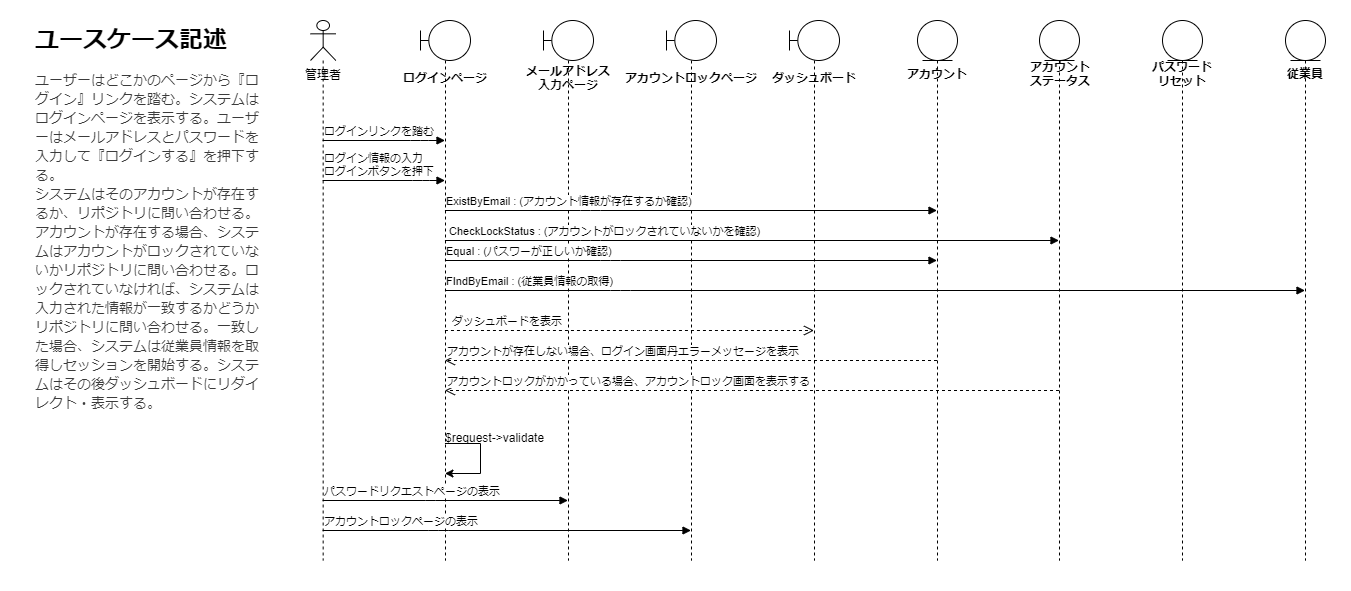

The diagram above was exported from draw.io. Its source (the exported page's mxGraphModel, read from the mxfile embedded in the PNG):
<mxGraphModel dx="1113" dy="686" grid="1" gridSize="10" guides="1" tooltips="1" connect="1" arrows="1" fold="1" page="1" pageScale="1" pageWidth="850" pageHeight="1100" math="0" shadow="0">
  <root>
    <mxCell id="0" />
    <mxCell id="1" parent="0" />
    <mxCell id="62" value="" style="rounded=0;whiteSpace=wrap;html=1;strokeColor=none;" vertex="1" parent="1">
      <mxGeometry x="40" y="140" width="1350" height="590" as="geometry" />
    </mxCell>
    <mxCell id="4" value="&lt;h1&gt;ユースケース記述&lt;/h1&gt;&lt;div style=&quot;color: rgb(59, 59, 59); background-color: rgb(255, 255, 255); font-family: Consolas, &amp;quot;Courier New&amp;quot;, monospace; font-size: 14px; line-height: 19px;&quot;&gt;&lt;div&gt;ユーザーはどこかのページから『ログイン』リンクを踏む。システムはログインページを表示する。ユーザーはメールアドレスとパスワードを入力して『ログインする』を押下する。&lt;/div&gt;&lt;div&gt;システムはそのアカウントが存在するか、リポジトリに問い合わせる。アカウントが存在する場合、システムはアカウントがロックされていないかリポジトリに問い合わせる。ロックされていなければ、システムは入力された情報が一致するかどうかリポジトリに問い合わせる。一致した場合、システムは従業員情報を取得しセッションを開始する。システムはその後ダッシュボードにリダイレクト・表示する。&lt;/div&gt;&lt;/div&gt;" style="text;html=1;strokeColor=none;fillColor=none;spacing=5;spacingTop=-20;whiteSpace=wrap;overflow=hidden;rounded=0;" vertex="1" parent="1">
      <mxGeometry x="70" y="160" width="240" height="400" as="geometry" />
    </mxCell>
    <mxCell id="14" value="" style="shape=umlLifeline;participant=umlEntity;perimeter=lifelinePerimeter;whiteSpace=wrap;html=1;container=1;collapsible=0;recursiveResize=0;verticalAlign=top;spacingTop=36;outlineConnect=0;horizontal=1;" vertex="1" parent="1">
      <mxGeometry x="957" y="160" width="40" height="540" as="geometry" />
    </mxCell>
    <mxCell id="15" value="アカウント" style="text;align=center;fontStyle=1;verticalAlign=middle;spacingLeft=3;spacingRight=3;strokeColor=none;rotatable=0;points=[[0,0.5],[1,0.5]];portConstraint=eastwest;" vertex="1" parent="1">
      <mxGeometry x="937" y="200" width="80" height="26" as="geometry" />
    </mxCell>
    <mxCell id="16" value="" style="shape=umlLifeline;participant=umlEntity;perimeter=lifelinePerimeter;whiteSpace=wrap;html=1;container=1;collapsible=0;recursiveResize=0;verticalAlign=top;spacingTop=36;outlineConnect=0;horizontal=1;" vertex="1" parent="1">
      <mxGeometry x="1079" y="160" width="40" height="540" as="geometry" />
    </mxCell>
    <mxCell id="17" value="アカウント&#10;ステータス" style="text;align=center;fontStyle=1;verticalAlign=middle;spacingLeft=3;spacingRight=3;strokeColor=none;rotatable=0;points=[[0,0.5],[1,0.5]];portConstraint=eastwest;" vertex="1" parent="1">
      <mxGeometry x="1060" y="200" width="80" height="26" as="geometry" />
    </mxCell>
    <mxCell id="19" value="" style="shape=umlLifeline;participant=umlEntity;perimeter=lifelinePerimeter;whiteSpace=wrap;html=1;container=1;collapsible=0;recursiveResize=0;verticalAlign=top;spacingTop=36;outlineConnect=0;horizontal=1;" vertex="1" parent="1">
      <mxGeometry x="1202" y="160" width="40" height="540" as="geometry" />
    </mxCell>
    <mxCell id="20" value="パスワード&#10;リセット" style="text;align=center;fontStyle=1;verticalAlign=middle;spacingLeft=3;spacingRight=3;strokeColor=none;rotatable=0;points=[[0,0.5],[1,0.5]];portConstraint=eastwest;" vertex="1" parent="1">
      <mxGeometry x="1182" y="200" width="80" height="26" as="geometry" />
    </mxCell>
    <mxCell id="21" value="" style="shape=umlLifeline;participant=umlEntity;perimeter=lifelinePerimeter;whiteSpace=wrap;html=1;container=1;collapsible=0;recursiveResize=0;verticalAlign=top;spacingTop=36;outlineConnect=0;horizontal=1;" vertex="1" parent="1">
      <mxGeometry x="1325" y="160" width="40" height="540" as="geometry" />
    </mxCell>
    <mxCell id="22" value="従業員" style="text;align=center;fontStyle=1;verticalAlign=middle;spacingLeft=3;spacingRight=3;strokeColor=none;rotatable=0;points=[[0,0.5],[1,0.5]];portConstraint=eastwest;" vertex="1" parent="1">
      <mxGeometry x="1305" y="200" width="80" height="26" as="geometry" />
    </mxCell>
    <mxCell id="24" value="" style="shape=umlLifeline;participant=umlActor;perimeter=lifelinePerimeter;whiteSpace=wrap;html=1;container=1;collapsible=0;recursiveResize=0;verticalAlign=top;spacingTop=36;outlineConnect=0;horizontal=1;" vertex="1" parent="1">
      <mxGeometry x="350" y="160" width="25.33" height="540" as="geometry" />
    </mxCell>
    <mxCell id="25" value="管理者" style="text;html=1;strokeColor=none;fillColor=none;align=center;verticalAlign=middle;whiteSpace=wrap;rounded=0;" vertex="1" parent="1">
      <mxGeometry x="332.67" y="200" width="60" height="30" as="geometry" />
    </mxCell>
    <mxCell id="26" value="" style="shape=umlLifeline;participant=umlBoundary;perimeter=lifelinePerimeter;whiteSpace=wrap;html=1;container=1;collapsible=0;recursiveResize=0;verticalAlign=top;spacingTop=36;outlineConnect=0;horizontal=1;" vertex="1" parent="1">
      <mxGeometry x="829" y="160" width="50" height="540" as="geometry" />
    </mxCell>
    <mxCell id="27" value="" style="shape=umlLifeline;participant=umlBoundary;perimeter=lifelinePerimeter;whiteSpace=wrap;html=1;container=1;collapsible=0;recursiveResize=0;verticalAlign=top;spacingTop=36;outlineConnect=0;horizontal=1;" vertex="1" parent="1">
      <mxGeometry x="706" y="160" width="50" height="540" as="geometry" />
    </mxCell>
    <mxCell id="28" value="" style="shape=umlLifeline;participant=umlBoundary;perimeter=lifelinePerimeter;whiteSpace=wrap;html=1;container=1;collapsible=0;recursiveResize=0;verticalAlign=top;spacingTop=36;outlineConnect=0;horizontal=1;" vertex="1" parent="1">
      <mxGeometry x="583" y="160" width="50" height="540" as="geometry" />
    </mxCell>
    <mxCell id="30" value="" style="shape=umlLifeline;participant=umlBoundary;perimeter=lifelinePerimeter;whiteSpace=wrap;html=1;container=1;collapsible=0;recursiveResize=0;verticalAlign=top;spacingTop=36;outlineConnect=0;horizontal=1;" vertex="1" parent="1">
      <mxGeometry x="460" y="160" width="50" height="540" as="geometry" />
    </mxCell>
    <mxCell id="31" value="ログインページ" style="text;align=center;fontStyle=1;verticalAlign=middle;spacingLeft=3;spacingRight=3;strokeColor=none;rotatable=0;points=[[0,0.5],[1,0.5]];portConstraint=eastwest;" vertex="1" parent="1">
      <mxGeometry x="445" y="204" width="80" height="26" as="geometry" />
    </mxCell>
    <mxCell id="32" value="メールアドレス&#10;入力ページ" style="text;align=center;fontStyle=1;verticalAlign=middle;spacingLeft=3;spacingRight=3;strokeColor=none;rotatable=0;points=[[0,0.5],[1,0.5]];portConstraint=eastwest;" vertex="1" parent="1">
      <mxGeometry x="568" y="204" width="80" height="26" as="geometry" />
    </mxCell>
    <mxCell id="33" value="アカウントロックページ" style="text;align=center;fontStyle=1;verticalAlign=middle;spacingLeft=3;spacingRight=3;strokeColor=none;rotatable=0;points=[[0,0.5],[1,0.5]];portConstraint=eastwest;" vertex="1" parent="1">
      <mxGeometry x="691" y="204" width="80" height="26" as="geometry" />
    </mxCell>
    <mxCell id="34" value="ダッシュボード" style="text;align=center;fontStyle=1;verticalAlign=middle;spacingLeft=3;spacingRight=3;strokeColor=none;rotatable=0;points=[[0,0.5],[1,0.5]];portConstraint=eastwest;" vertex="1" parent="1">
      <mxGeometry x="814" y="204" width="80" height="26" as="geometry" />
    </mxCell>
    <mxCell id="37" value="ログインリンクを踏む" style="html=1;verticalAlign=bottom;endArrow=block;align=left;" edge="1" parent="1" source="24" target="30">
      <mxGeometry x="-1" width="80" relative="1" as="geometry">
        <mxPoint x="365" y="260" as="sourcePoint" />
        <mxPoint x="445" y="260" as="targetPoint" />
        <Array as="points">
          <mxPoint x="460" y="280" />
        </Array>
        <mxPoint as="offset" />
      </mxGeometry>
    </mxCell>
    <mxCell id="39" value="ExistByEmail : (アカウント情報が存在するか確認)" style="html=1;verticalAlign=bottom;endArrow=block;align=left;" edge="1" parent="1" source="30" target="14">
      <mxGeometry x="-1" width="80" relative="1" as="geometry">
        <mxPoint x="524.9953448275862" y="330" as="sourcePoint" />
        <mxPoint x="647.02" y="330" as="targetPoint" />
        <Array as="points">
          <mxPoint x="630" y="350" />
        </Array>
        <mxPoint as="offset" />
      </mxGeometry>
    </mxCell>
    <mxCell id="40" value="&amp;nbsp;CheckLockStatus : (アカウントがロックされていないかを確認)" style="html=1;verticalAlign=bottom;endArrow=block;align=left;" edge="1" parent="1" source="30" target="16">
      <mxGeometry x="-1" width="80" relative="1" as="geometry">
        <mxPoint x="494.81034482758605" y="340" as="sourcePoint" />
        <mxPoint x="986.5" y="340" as="targetPoint" />
        <Array as="points">
          <mxPoint x="630" y="380" />
        </Array>
        <mxPoint as="offset" />
      </mxGeometry>
    </mxCell>
    <mxCell id="41" value="ログイン情報の入力&lt;br&gt;ログインボタンを押下" style="html=1;verticalAlign=bottom;endArrow=block;align=left;" edge="1" parent="1" source="24" target="30">
      <mxGeometry x="-1" width="80" relative="1" as="geometry">
        <mxPoint x="363.9953448275862" y="310" as="sourcePoint" />
        <mxPoint x="486.02" y="310" as="targetPoint" />
        <Array as="points">
          <mxPoint x="462" y="320" />
        </Array>
        <mxPoint as="offset" />
      </mxGeometry>
    </mxCell>
    <mxCell id="42" value="FIndByEmail : (従業員情報の取得)" style="html=1;verticalAlign=bottom;endArrow=block;align=left;" edge="1" parent="1" source="30" target="21">
      <mxGeometry x="-1" width="80" relative="1" as="geometry">
        <mxPoint x="505.31034482758605" y="500" as="sourcePoint" />
        <mxPoint x="1119" y="500" as="targetPoint" />
        <Array as="points">
          <mxPoint x="660" y="430" />
        </Array>
        <mxPoint as="offset" />
      </mxGeometry>
    </mxCell>
    <mxCell id="43" value="ダッシュボードを表示" style="html=1;verticalAlign=bottom;endArrow=open;dashed=1;endSize=8;align=left;" edge="1" parent="1" source="30" target="26">
      <mxGeometry x="-0.9718" relative="1" as="geometry">
        <mxPoint x="700" y="500" as="sourcePoint" />
        <mxPoint x="620" y="500" as="targetPoint" />
        <Array as="points">
          <mxPoint x="680" y="470" />
        </Array>
        <mxPoint as="offset" />
      </mxGeometry>
    </mxCell>
    <mxCell id="44" value="アカウントが存在しない場合、ログイン画面丹エラーメッセージを表示" style="html=1;verticalAlign=bottom;endArrow=open;dashed=1;endSize=8;align=left;" edge="1" parent="1" source="14" target="30">
      <mxGeometry x="0.9986" relative="1" as="geometry">
        <mxPoint x="930" y="410" as="sourcePoint" />
        <mxPoint x="850" y="410" as="targetPoint" />
        <Array as="points">
          <mxPoint x="760" y="500" />
        </Array>
        <mxPoint as="offset" />
      </mxGeometry>
    </mxCell>
    <mxCell id="45" value="アカウントロックがかかっている場合、アカウントロック画面を表示する" style="html=1;verticalAlign=bottom;endArrow=open;dashed=1;endSize=8;align=left;" edge="1" parent="1" source="16" target="30">
      <mxGeometry x="0.9986" relative="1" as="geometry">
        <mxPoint x="986.5" y="510" as="sourcePoint" />
        <mxPoint x="494.66666666666674" y="510" as="targetPoint" />
        <Array as="points">
          <mxPoint x="770" y="530" />
        </Array>
        <mxPoint as="offset" />
      </mxGeometry>
    </mxCell>
    <mxCell id="61" value="" style="group" vertex="1" connectable="0" parent="1">
      <mxGeometry x="483" y="563" width="127" height="50" as="geometry" />
    </mxCell>
    <mxCell id="57" value="" style="group" vertex="1" connectable="0" parent="61">
      <mxGeometry x="37" y="20" height="30" as="geometry" />
    </mxCell>
    <mxCell id="54" value="" style="endArrow=none;html=1;" edge="1" parent="57" source="30">
      <mxGeometry width="50" height="50" relative="1" as="geometry">
        <mxPoint x="-30" y="50" as="sourcePoint" />
        <mxPoint as="targetPoint" />
      </mxGeometry>
    </mxCell>
    <mxCell id="55" value="" style="endArrow=none;html=1;" edge="1" parent="57">
      <mxGeometry width="50" height="50" relative="1" as="geometry">
        <mxPoint y="30" as="sourcePoint" />
        <mxPoint as="targetPoint" />
      </mxGeometry>
    </mxCell>
    <mxCell id="56" value="" style="endArrow=classic;html=1;" edge="1" parent="57" target="30">
      <mxGeometry width="50" height="50" relative="1" as="geometry">
        <mxPoint y="30" as="sourcePoint" />
        <mxPoint x="10" as="targetPoint" />
      </mxGeometry>
    </mxCell>
    <mxCell id="59" value="$request-&amp;gt;validate" style="text;html=1;strokeColor=none;fillColor=none;align=left;verticalAlign=middle;whiteSpace=wrap;rounded=0;" vertex="1" parent="61">
      <mxGeometry width="127" height="30" as="geometry" />
    </mxCell>
    <mxCell id="63" value="パスワードリクエストページの表示" style="html=1;verticalAlign=bottom;endArrow=block;align=left;" edge="1" parent="1" source="24" target="28">
      <mxGeometry x="-1" width="80" relative="1" as="geometry">
        <mxPoint x="375.3323684210527" y="640" as="sourcePoint" />
        <mxPoint x="497.72" y="640" as="targetPoint" />
        <Array as="points">
          <mxPoint x="475.22" y="640" />
        </Array>
        <mxPoint as="offset" />
      </mxGeometry>
    </mxCell>
    <mxCell id="64" value="アカウントロックページの表示" style="html=1;verticalAlign=bottom;endArrow=block;align=left;" edge="1" parent="1" source="24" target="27">
      <mxGeometry x="-1" width="80" relative="1" as="geometry">
        <mxPoint x="364.6123684210527" y="670" as="sourcePoint" />
        <mxPoint x="610" y="670" as="targetPoint" />
        <Array as="points">
          <mxPoint x="477.72" y="670" />
        </Array>
        <mxPoint as="offset" />
      </mxGeometry>
    </mxCell>
    <mxCell id="65" value="Equal : (パスワーが正しいか確認)" style="html=1;verticalAlign=bottom;endArrow=block;align=left;" edge="1" parent="1" source="30" target="14">
      <mxGeometry x="-1" width="80" relative="1" as="geometry">
        <mxPoint x="494.8939393939395" y="390" as="sourcePoint" />
        <mxPoint x="1108.5000000000002" y="390" as="targetPoint" />
        <Array as="points">
          <mxPoint x="650" y="400" />
        </Array>
        <mxPoint as="offset" />
      </mxGeometry>
    </mxCell>
  </root>
</mxGraphModel>